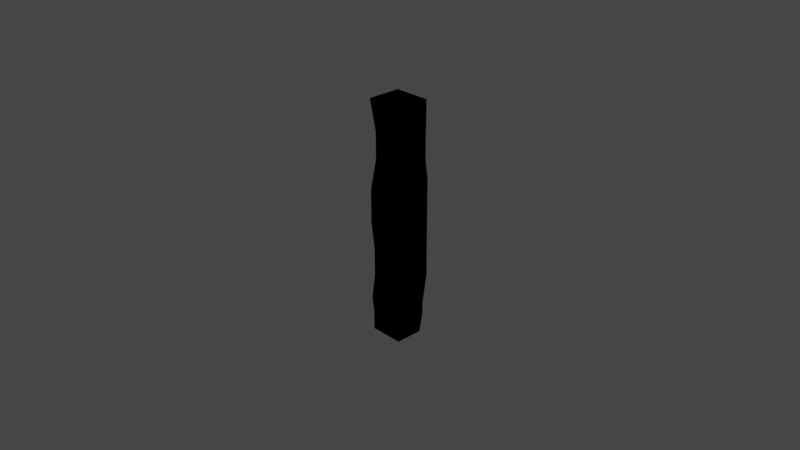 # Source: Charcoal.blend  (saved by Blender 3.3.6; exported with 4.5.12 LTS)
import bpy
from mathutils import Matrix  # noqa: F401  (used for matrix-valued properties, if any)

bpy.ops.wm.read_factory_settings(use_empty=True)
scene = bpy.context.scene
scene.name = 'Scene'

# ---- collections
col_collection = bpy.data.collections.new('Collection'); scene.collection.children.link(col_collection)

# ---- materials (node trees are filled in below, after node groups)
mat_material = bpy.data.materials.new('Material')
mat_material.alpha_threshold = 0.0
mat_material.use_transparent_shadow = False
mat_material.roughness = 0.5
mat_material.line_color = (0.0, 0.0, 0.0, 1.0)

# ---- material node trees
mat_material.use_nodes = True; mat_material.node_tree.nodes.clear()
_N = mat_material.node_tree.nodes; _L = mat_material.node_tree.links
n0 = _N.new('ShaderNodeOutputMaterial'); n0.name = 'Material Output'; n0.location = (300, 300)
n1 = _N.new('ShaderNodeVolumeScatter'); n1.name = 'Volume Scatter'; n1.location = (10, 300)
n1.width = 140
n1.inputs[0].default_value = (0.03106, 0.03106, 0.03106, 1.0)
n1.inputs[1].default_value = 35.4
n1.inputs[2].default_value = 0.1746
_L.new(n1.outputs[0], n0.inputs[0])
n0.is_active_output = True

# ---- world
world_world = bpy.data.worlds.new('World'); scene.world = world_world
world_world.use_nodes = True; world_world.node_tree.nodes.clear()
_N = world_world.node_tree.nodes; _L = world_world.node_tree.links
n0 = _N.new('ShaderNodeOutputWorld'); n0.name = 'World Output'; n0.location = (300, 300)
n1 = _N.new('ShaderNodeBackground'); n1.name = 'Background'; n1.location = (10, 300)
n1.inputs[0].default_value = (0.05088, 0.05088, 0.05088, 1.0)
_L.new(n1.outputs[0], n0.inputs[0])
n0.is_active_output = True
world_world.color = (0.05088, 0.05088, 0.05088)
world_world.use_sun_shadow = False
world_world.sun_shadow_jitter_overblur = 0.0

# ---- cameras
cam_camera = bpy.data.cameras.new('Camera')
cam_camera.clip_end = 100.0
cam_camera.ortho_scale = 7.314

# ---- lights
light_light = bpy.data.lights.new('Light', 'POINT')
light_light.transmission_factor = 0.0
light_light.energy = 1000.0
light_light.shadow_soft_size = 0.1
light_light.shadow_maximum_resolution = 0.006
light_light.use_absolute_resolution = True

# ---- meshes
me_cube = bpy.data.meshes.new('Cube')
me_cube.from_pydata([(1.0, -1.0, -1.0), (-1.0, 1.0, -1.0), (-1.0, -1.0, 1.0), (1.0, 1.0, 0.0), (-1.0, -1.0, 0.0), (1.0, 1.0, -0.5), (-1.0, 1.0, -0.5), (-1.0, 1.0, 0.75), (1.0, 1.0, 0.25), (1.0, -1.0, 0.25), (-1.0, -1.0, 0.25), (1.0, 1.0, -0.25), (-1.0, 1.0, -0.25), (1.0, -1.0, -0.75), (-1.0, 1.0, -0.75), (-1.0, 0.775, 0.0), (-0.775, 1.0, 0.0), (-1.0, 1.0, -0.225), (-1.0, 1.0, 0.725), (0.7677, -1.0, 0.0), (1.0, -0.7677, 0.0), (1.0, -1.0, 0.2323), (1.0, -0.7677, -0.5), (0.7677, -1.0, -0.5), (1.0, -1.0, -0.7323), (1.0, -0.7677, -0.25), (0.7677, -1.0, -0.25), (1.0, 0.7267, -0.75), (0.7267, 1.0, -0.75), (1.0, 1.0, -0.5001), (0.7267, 1.0, -0.8506), (0.5154, 1.0, -1.0), (1.0, 0.5154, -1.0), (1.0, 0.7267, -0.8506), (-0.8115, 0.9636, 0.4485), (-0.7469, 1.023, 0.5421), (-0.9636, 0.8115, 0.4485), (-1.023, 0.7469, 0.5421), (-0.9636, 0.8115, 0.3015), (-1.013, 0.7364, 0.1985), (-0.8115, 0.9636, 0.3015), (-0.7364, 1.013, 0.1985), (0.8383, 1.002, 0.5039), (1.0, 0.8383, 0.5), (1.0, 1.0, 0.3383), (1.0, 0.8383, 0.75), (0.8383, 1.0, 0.75), (0.8564, 1.0, 0.8564), (1.0, 0.8564, 1.0), (-1.0, 0.8564, 1.0), (-1.0, 1.0, 0.8564), (0.8564, 1.0, 0.768), (1.0, 0.8564, 0.768), (1.0, -0.784, 0.5), (0.784, -1.0, 0.5), (1.0, -1.0, 0.284), (1.0, -0.784, 0.75), (0.784, -1.0, 0.75), (0.784, -1.0, 0.75), (-0.08263, -1.0, 1.0), (1.0, 0.08263, 1.0), (1.0, -0.784, 0.75), (-0.6017, -1.0, 0.5), (-1.005, -0.6017, 0.5096), (-1.0, -1.0, 0.2501), (-1.0, -0.6017, 0.75), (-0.6017, -1.0, 0.75), (-1.0, -1.0, 0.9999), (-0.7799, -1.0, -0.5), (-1.0, -0.7799, -0.5), (-1.0, -1.0, -0.7201), (-1.0, -0.7799, -0.25), (-0.7799, -1.0, -0.25), (-1.0, -1.0, -0.0299), (-0.8583, -1.0, -1.0), (-1.0, -0.8583, -1.0), (-1.0, -1.0, -0.7201), (-1.0, -0.8583, -0.8398), (-1.0, -0.98, -0.7244), (-1.0, -0.7685, -0.75), (-0.98, -1.0, -0.7244), (-0.8583, -1.0, -0.8398), (-0.7685, -1.0, -0.75)], [], [(7, 50, 47, 51, 46), (45, 46, 51, 52), (27, 29, 5, 22, 24, 13), (45, 52, 48, 60, 61, 56), (16, 41, 8, 3), (19, 21, 9, 10, 4), (54, 57, 66, 62), (11, 3, 20, 25), (41, 35, 42, 44, 8), (10, 64, 63, 37, 39), (8, 44, 43, 53, 55, 9), (69, 71, 12, 6), (26, 19, 4, 73, 72), (41, 16, 15, 39), (63, 65, 7, 18, 37), (5, 11, 25, 22), (71, 73, 4, 15, 17, 12), (12, 17, 16, 3, 11), (0, 13, 82, 81, 74), (23, 26, 72, 68), (14, 6, 5, 29, 28), (6, 12, 11, 5), (32, 33, 27, 13, 0), (13, 24, 23, 68, 70, 76, 80, 82), (79, 78, 76, 70, 69, 6, 14), (15, 16, 17), (34, 40, 38, 36), (4, 10, 39, 15), (35, 18, 7, 46, 42), (19, 20, 21), (22, 23, 24), (26, 23, 22, 25), (19, 26, 25, 20), (3, 8, 9, 21, 20), (27, 28, 29), (1, 14, 28, 30, 31), (32, 31, 30, 33), (27, 33, 30, 28), (34, 36, 37, 35), (38, 40, 41, 39), (35, 41, 40, 34), (39, 37, 36, 38), (35, 37, 18), (42, 43, 44), (45, 43, 42, 46), (57, 58, 59, 2, 67, 66), (49, 48, 47, 50), (48, 52, 51, 47), (43, 45, 56, 53), (53, 54, 55), (57, 54, 53, 56), (65, 67, 2, 49, 50, 7), (58, 57, 56, 61), (60, 59, 58, 61), (48, 49, 2, 59, 60), (62, 63, 64), (65, 66, 67), (62, 66, 65, 63), (9, 55, 54, 62, 64, 10), (68, 69, 70), (71, 72, 73), (68, 72, 71, 69), (74, 81, 77, 75), (75, 77, 79, 14, 1), (1, 31, 32, 0, 74, 75), (77, 78, 79), (80, 81, 82), (77, 81, 80, 78), (78, 80, 76)])
_uv = me_cube.uv_layers.new(name='UVMap')
_uv.uv.foreach_set('vector', [0.5938, 0.25, 0.607, 0.25, 0.607, 0.482, 0.596, 0.482, 0.5938, 0.4798, 0.5938, 0.5202, 0.5938, 0.5, 0.596, 0.5, 0.596, 0.518, 0.4062, 0.5342, 0.4375, 0.5, 0.4375, 0.5, 0.4375, 0.721, 0.4085, 0.75, 0.4062, 0.75, 0.5938, 0.5202, 0.596, 0.518, 0.625, 0.518, 0.625, 0.6147, 0.5938, 0.723, 0.5938, 0.723, 0.5, 0.2781, 0.5248, 0.283, 0.5312, 0.5, 0.5, 0.5, 0.5, 0.779, 0.529, 0.75, 0.5312, 0.75, 0.5312, 1.0, 0.5, 1.0, 0.5625, 0.777, 0.5938, 0.777, 0.5938, 0.9502, 0.5625, 0.9502, 0.4688, 0.5, 0.5, 0.5, 0.5, 0.721, 0.4688, 0.721, 0.5248, 0.283, 0.5678, 0.2816, 0.563, 0.4798, 0.5423, 0.5, 0.5312, 0.5, 0.5312, 0.0, 0.5313, 0.0, 0.5637, 0.04979, 0.5678, 0.2184, 0.5248, 0.217, 0.5312, 0.5, 0.5423, 0.5, 0.5625, 0.5202, 0.5625, 0.723, 0.5355, 0.75, 0.5312, 0.75, 0.4375, 0.02751, 0.4688, 0.02751, 0.4688, 0.25, 0.4375, 0.25, 0.4688, 0.779, 0.5, 0.779, 0.5, 1.0, 0.4963, 1.0, 0.4688, 0.9725, 0.5248, 0.2846, 0.5, 0.2781, 0.5, 0.2219, 0.5248, 0.2154, 0.5637, 0.04979, 0.5938, 0.04979, 0.5938, 0.25, 0.5906, 0.25, 0.5678, 0.2184, 0.4375, 0.5, 0.4688, 0.5, 0.4688, 0.721, 0.4375, 0.721, 0.4688, 0.02751, 0.4963, 0.0, 0.5, 0.0, 0.5, 0.2219, 0.4719, 0.25, 0.4688, 0.25, 0.4688, 0.25, 0.4719, 0.25, 0.5, 0.2781, 0.5, 0.5, 0.4688, 0.5, 0.375, 0.75, 0.4062, 0.75, 0.4062, 0.9711, 0.395, 0.9823, 0.375, 0.9823, 0.4375, 0.779, 0.4688, 0.779, 0.4688, 0.9725, 0.4375, 0.9725, 0.4062, 0.25, 0.4375, 0.25, 0.4375, 0.5, 0.4375, 0.5, 0.4062, 0.4658, 0.4375, 0.25, 0.4688, 0.25, 0.4688, 0.5, 0.4375, 0.5, 0.375, 0.5606, 0.3937, 0.5342, 0.4062, 0.5342, 0.4062, 0.75, 0.375, 0.75, 0.4062, 0.75, 0.4085, 0.75, 0.4375, 0.779, 0.4375, 0.9725, 0.41, 1.0, 0.41, 1.0, 0.4095, 0.9975, 0.4063, 0.9711, 0.4062, 0.02894, 0.4095, 0.002496, 0.41, 0.0, 0.41, 0.0, 0.4375, 0.02751, 0.4375, 0.25, 0.4062, 0.25, 0.5, 0.2219, 0.5, 0.25, 0.4719, 0.25, 0.5561, 0.269, 0.5377, 0.269, 0.5377, 0.231, 0.5561, 0.231, 0.5, 0.0, 0.5312, 0.0, 0.5248, 0.217, 0.5, 0.2219, 0.5678, 0.2816, 0.5906, 0.25, 0.5938, 0.25, 0.5938, 0.4798, 0.563, 0.4798, 0.5, 0.779, 0.5, 0.75, 0.529, 0.75, 0.4375, 0.721, 0.4375, 0.75, 0.4085, 0.75, 0.4688, 0.779, 0.4375, 0.779, 0.4375, 0.721, 0.4688, 0.721, 0.5, 0.779, 0.4688, 0.779, 0.4688, 0.721, 0.5, 0.721, 0.5, 0.5, 0.5312, 0.5, 0.5312, 0.75, 0.529, 0.75, 0.5, 0.721, 0.4062, 0.5342, 0.4062, 0.5, 0.4375, 0.5, 0.375, 0.25, 0.4062, 0.25, 0.4062, 0.4658, 0.3937, 0.4658, 0.375, 0.4394, 0.375, 0.5606, 0.3144, 0.5, 0.3408, 0.5, 0.375, 0.5342, 0.4062, 0.5342, 0.3937, 0.5342, 0.3937, 0.4658, 0.4062, 0.4658, 0.5561, 0.269, 0.5561, 0.231, 0.5625, 0.2219, 0.5625, 0.2781, 0.5377, 0.231, 0.5377, 0.269, 0.5248, 0.2846, 0.5248, 0.2154, 0.5678, 0.2816, 0.5248, 0.283, 0.5377, 0.269, 0.5561, 0.269, 0.5248, 0.217, 0.5678, 0.2184, 0.5561, 0.231, 0.5377, 0.231, 0.5658, 0.2797, 0.5658, 0.2451, 0.5906, 0.25, 0.563, 0.4798, 0.5636, 0.5001, 0.5423, 0.5, 0.5938, 0.5202, 0.5625, 0.5202, 0.563, 0.4798, 0.5938, 0.4798, 0.5938, 0.777, 0.5938, 0.777, 0.625, 0.8853, 0.625, 1.0, 0.625, 1.0, 0.5938, 0.9502, 0.625, 0.25, 0.625, 0.5, 0.607, 0.482, 0.607, 0.25, 0.625, 0.518, 0.596, 0.518, 0.596, 0.482, 0.607, 0.482, 0.5625, 0.5202, 0.5938, 0.5202, 0.5938, 0.723, 0.5625, 0.723, 0.5625, 0.723, 0.5625, 0.75, 0.5355, 0.75, 0.5938, 0.777, 0.5625, 0.777, 0.5625, 0.723, 0.5938, 0.723, 0.5938, 0.04979, 0.625, 0.0, 0.625, 0.0, 0.625, 0.232, 0.607, 0.25, 0.5938, 0.25, 0.5938, 0.777, 0.5938, 0.777, 0.5938, 0.723, 0.5938, 0.723, 0.625, 0.723, 0.625, 0.777, 0.5938, 0.777, 0.5938, 0.723, 0.625, 0.518, 0.875, 0.518, 0.875, 0.75, 0.7603, 0.75, 0.625, 0.6147, 0.5625, 0.0, 0.5637, 0.04979, 0.5313, 0.0, 0.5938, 0.04979, 0.5938, 0.0, 0.625, 0.0, 0.5625, 0.0, 0.5938, 0.0, 0.5938, 0.04979, 0.5637, 0.04979, 0.5312, 0.75, 0.5355, 0.75, 0.5625, 0.777, 0.5625, 0.9502, 0.5313, 1.0, 0.5312, 1.0, 0.4375, 0.0, 0.4375, 0.02751, 0.41, 0.0, 0.4688, 0.02751, 0.4688, 0.0, 0.4963, 0.0, 0.4375, 0.0, 0.4688, 0.0, 0.4688, 0.02751, 0.4375, 0.02751, 0.375, 0.0, 0.395, 0.0, 0.395, 0.01771, 0.375, 0.01771, 0.375, 0.01771, 0.395, 0.01771, 0.4063, 0.02894, 0.4062, 0.25, 0.375, 0.25, 0.125, 0.5, 0.3144, 0.5, 0.375, 0.5606, 0.375, 0.75, 0.1427, 0.75, 0.125, 0.7323, 0.395, 0.01771, 0.4095, 0.0101, 0.4062, 0.02894, 0.4062, 0.007608, 0.395, 0.0, 0.4062, 0.0, 0.395, 0.01771, 0.395, 0.0, 0.4095, 0.0, 0.4095, 0.002496, 0.4095, 0.002496, 0.4095, 0.0, 0.41, 0.0])
me_cube.materials.append(mat_material)
me_cube.use_mirror_vertex_groups = False
me_cube.update()

# ---- objects
ob_cube = bpy.data.objects.new('Cube', me_cube)
ob_light = bpy.data.objects.new('Light', light_light)
ob_camera = bpy.data.objects.new('Camera', cam_camera)

# ---- transforms, parenting, visibility, modifiers, constraints
ob_cube.location = (0.0, 0.0, 0.0)
ob_cube.scale = (0.2002, 0.2002, 1.29)
ob_cube.lock_rotations_4d = False
ob_cube.empty_display_type = 'ARROWS'
ob_cube.lineart.crease_threshold = 0.0
ob_light.location = (4.076, 1.005, 5.904)
ob_light.rotation_euler = (0.6503, 0.05522, 1.866)
ob_light.lock_rotations_4d = False
ob_light.empty_display_type = 'ARROWS'
ob_light.color = (0.0, 0.0, 0.0, 0.0)
ob_light.lineart.crease_threshold = 0.0
ob_camera.location = (7.359, -6.926, 4.958)
ob_camera.rotation_euler = (1.109, 0.0, 0.8149)
ob_camera.lock_rotations_4d = False
ob_camera.empty_display_type = 'ARROWS'
ob_camera.color = (0.0, 0.0, 0.0, 0.0)
ob_camera.display_type = 'WIRE'
ob_camera.lineart.crease_threshold = 0.0

# ---- collection membership
col_collection.objects.link(ob_cube)
col_collection.objects.link(ob_light)
col_collection.objects.link(ob_camera)

# ---- scene / render settings (as saved in the file)
scene.camera = ob_camera
scene.frame_start = 1; scene.frame_end = 250; scene.frame_set(1)
scene.render.engine = 'BLENDER_EEVEE_NEXT'
scene.cycles.sampling_pattern = 'TABULATED_SOBOL'
scene.cycles.use_light_tree = False
scene.view_settings.view_transform = 'Filmic'
bpy.context.view_layer.update()
